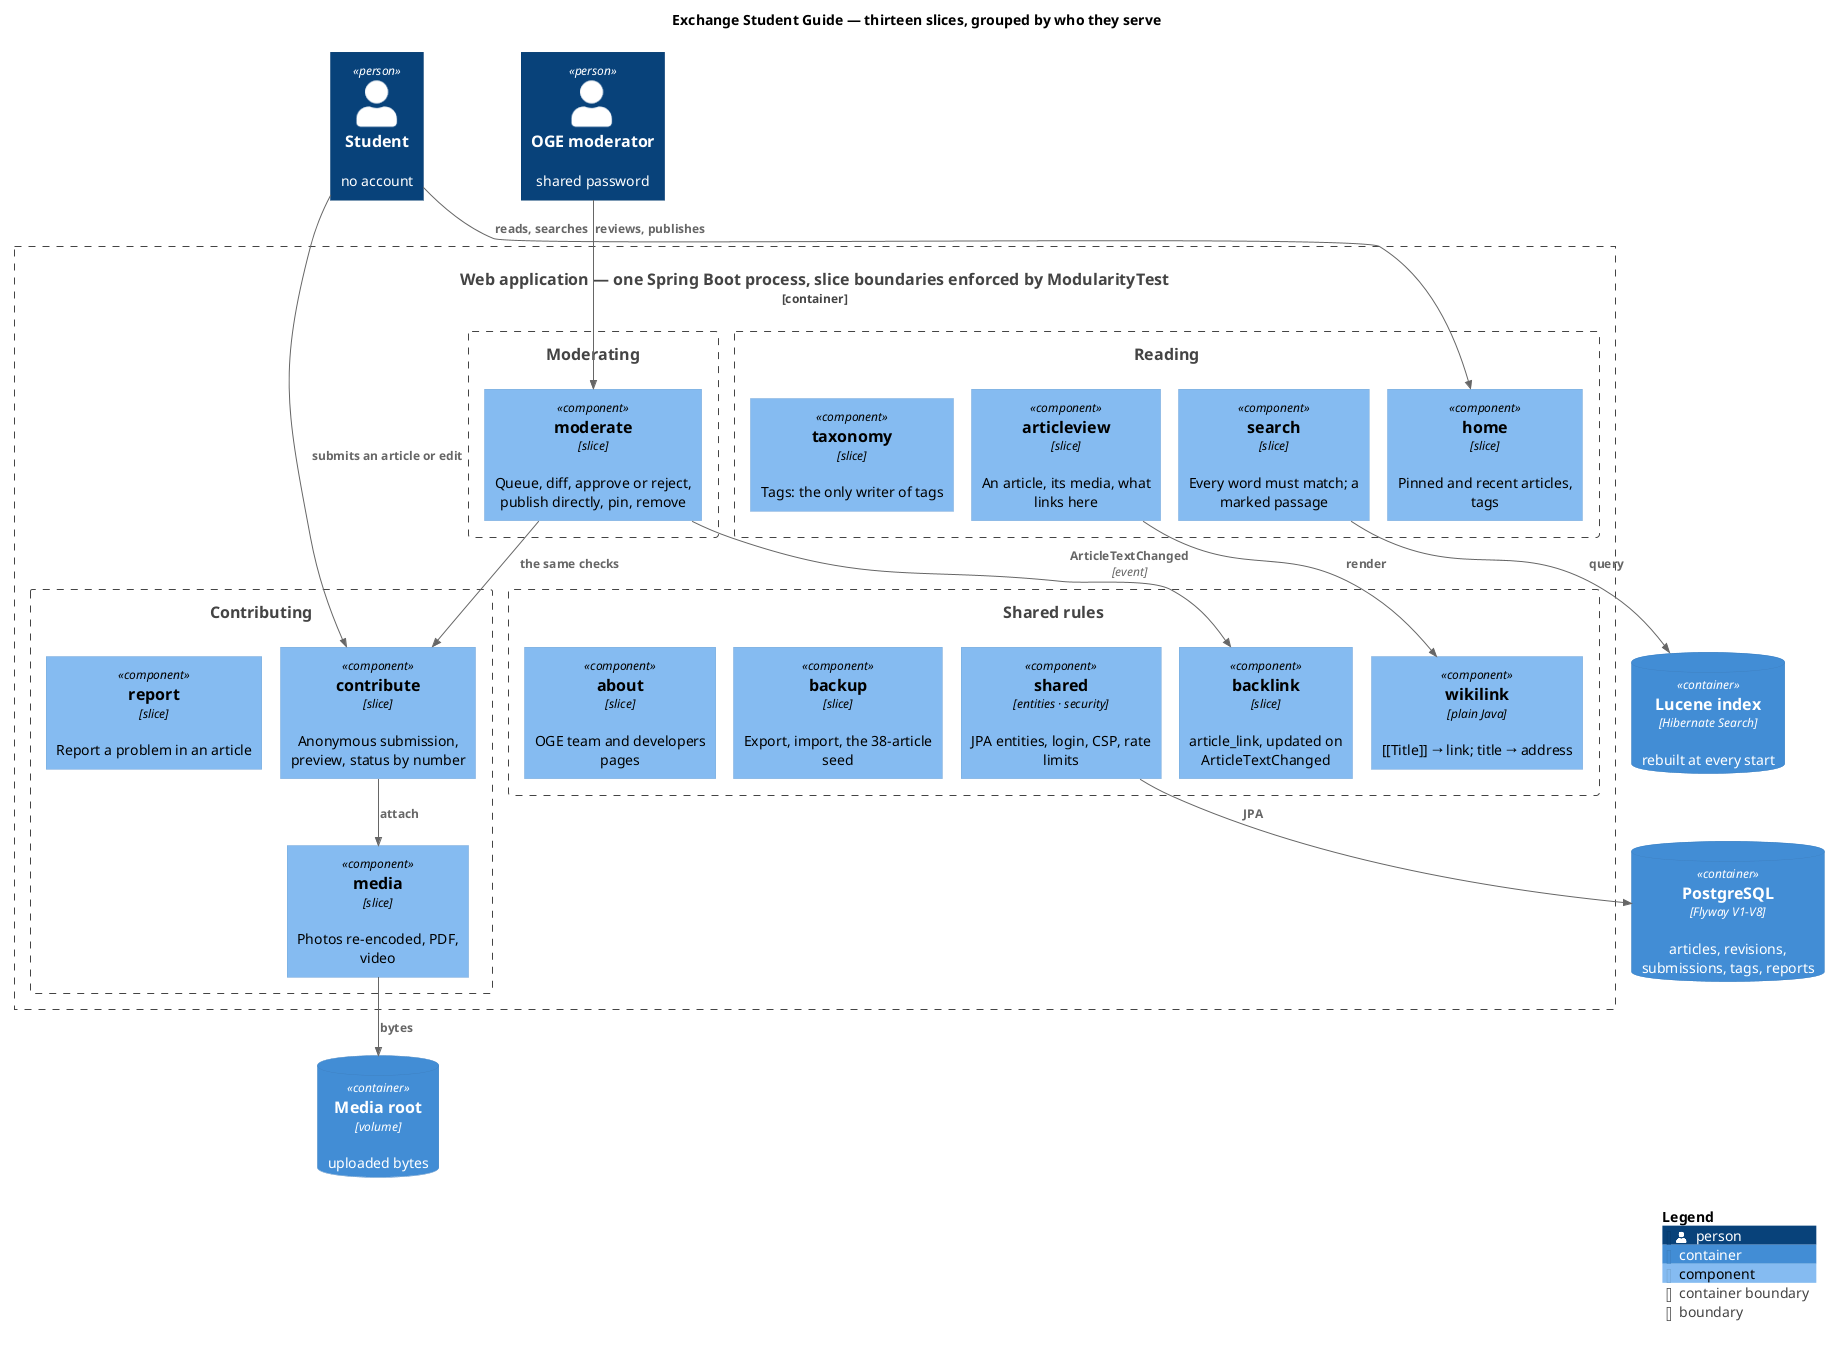

The diagram above was rendered by PlantUML. Its source (embedded in the PNG):
@startuml slices-overview
' The thirteen slices grouped by who they serve, for a two-minute overview. The exact arrows between
' slices, each with what crosses it, are c4-component; the imports themselves, c4-component-actual.
' An arrow here is a published type or an ApplicationEvent (ADR-0002), never a call into internals.
!pragma layout smetana
!include <C4/C4_Component>
LAYOUT_TOP_DOWN()

title Exchange Student Guide — thirteen slices, grouped by who they serve

Person(student, "Student", "no account")
Person(moderator, "OGE moderator", "shared password")

Container_Boundary(web, "Web application — one Spring Boot process, slice boundaries enforced by ModularityTest") {
  Boundary(read, "Reading") {
    Component(home, "home", "slice", "Pinned and recent articles, tags")
    Component(articleview, "articleview", "slice", "An article, its media, what links here")
    Component(search, "search", "slice", "Every word must match; a marked passage")
    Component(taxonomy, "taxonomy", "slice", "Tags: the only writer of tags")
  }
  Boundary(write, "Contributing") {
    Component(contribute, "contribute", "slice", "Anonymous submission, preview, status by number")
    Component(media, "media", "slice", "Photos re-encoded, PDF, video")
    Component(report, "report", "slice", "Report a problem in an article")
  }
  Boundary(mod, "Moderating") {
    Component(moderate, "moderate", "slice", "Queue, diff, approve or reject, publish directly, pin, remove")
  }
  Boundary(core, "Shared rules") {
    Component(wikilink, "wikilink", "plain Java", "~[~[Title]] → link; title → address")
    Component(backlink, "backlink", "slice", "article_link, updated on ArticleTextChanged")
    Component(shared, "shared", "entities · security", "JPA entities, login, CSP, rate limits")
    Component(backup, "backup", "slice", "Export, import, the 38-article seed")
    Component(about, "about", "slice", "OGE team and developers pages")
  }
}

ContainerDb(db, "PostgreSQL", "Flyway V1-V8", "articles, revisions, submissions, tags, reports")
ContainerDb(index, "Lucene index", "Hibernate Search", "rebuilt at every start")
ContainerDb(files, "Media root", "volume", "uploaded bytes")

Rel(student, home, "reads, searches")
Rel(student, contribute, "submits an article or edit")
Rel(moderator, moderate, "reviews, publishes")
Rel(moderate, contribute, "the same checks")
Rel(moderate, backlink, "ArticleTextChanged", "event")
Rel(contribute, media, "attach")
Rel(articleview, wikilink, "render")
Rel(shared, db, "JPA")
Rel(search, index, "query")
Rel(media, files, "bytes")
SHOW_LEGEND(false)
@enduml